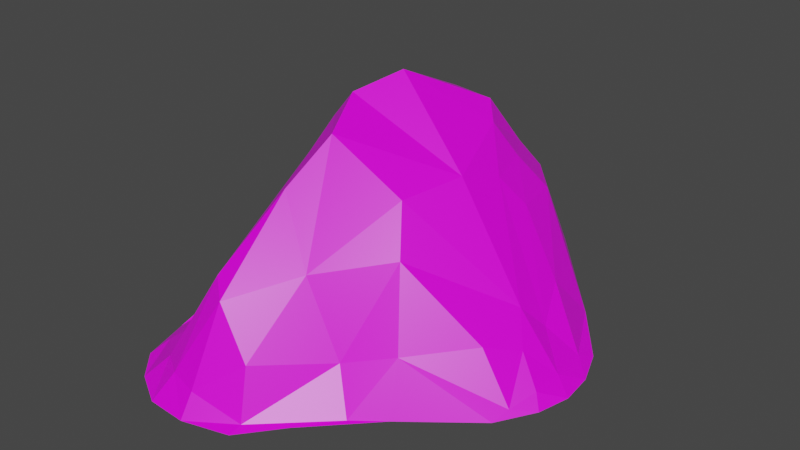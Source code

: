 # Source: Rock3.blend  (saved by Blender 2.91.10; exported with 4.5.12 LTS)
import bpy
from mathutils import Matrix  # noqa: F401  (used for matrix-valued properties, if any)

bpy.ops.wm.read_factory_settings(use_empty=True)
scene = bpy.context.scene
scene.name = 'Scene'

# ---- collections
col_collection = bpy.data.collections.new('Collection'); scene.collection.children.link(col_collection)

# ---- images (referenced by path relative to the original .blend; pixels are not part of the script)
import os
ASSET_DIR = os.environ.get("B2B_ASSET_DIR", "")  # directory of the original .blend (textures are referenced by path, not embedded)
HERE = os.path.dirname(os.path.abspath(__file__))  # packed textures are extracted next to this script under _unpacked/

def load_image(name, relpath, width, height, colorspace="sRGB"):
    """Load a texture the original file referenced (path relative to the .blend, or extracted next to this script)."""
    p = next((c for c in (os.path.join(HERE, relpath), os.path.join(ASSET_DIR, relpath)) if relpath and os.path.exists(c)), "")
    if p:
        img = bpy.data.images.load(p, check_existing=True)
        img.name = name
    else:  # same state as the original file: an image datablock whose file is absent (Cycles renders it pink)
        img = bpy.data.images.new(name, width, height)
        img.source = "FILE"
        img.filepath = "//" + (relpath or name)
    img.colorspace_settings.name = colorspace
    return img
img_imphenziapalette01_png_001 = load_image('ImphenziaPalette01.png.001', 'ImphenziaPalette01.png', 1024, 1024, 'sRGB')

# ---- materials (node trees are filled in below, after node groups)
mat_material = bpy.data.materials.new('Material')
mat_material.alpha_threshold = 0.0
mat_material.use_transparent_shadow = False
mat_material.line_color = (0.0, 0.0, 0.0, 1.0)

# ---- material node trees
mat_material.use_nodes = True; mat_material.node_tree.nodes.clear()
_N = mat_material.node_tree.nodes; _L = mat_material.node_tree.links
n0 = _N.new('ShaderNodeOutputMaterial'); n0.name = 'Material Output'; n0.location = (300, 300)
n1 = _N.new('ShaderNodeBsdfPrincipled'); n1.name = 'Principled BSDF'; n1.location = (10, 300)
n1.distribution = 'GGX'
n1.subsurface_method = 'BURLEY'
n1.inputs[2].default_value = 0.4
n1.inputs[3].default_value = 1.45
n1.inputs[27].default_value = (0.0, 0.0, 0.0, 1.0)
n1.inputs[28].default_value = 1.0
n2 = _N.new('ShaderNodeTexImage'); n2.name = 'Image Texture'; n2.location = (-314, 187)
n2.image = img_imphenziapalette01_png_001
n2.interpolation = 'Closest'
_L.new(n1.outputs[0], n0.inputs[0])
_L.new(n2.outputs[0], n1.inputs[0])
n0.is_active_output = True

# ---- world
world_world = bpy.data.worlds.new('World'); scene.world = world_world
world_world.use_nodes = True; world_world.node_tree.nodes.clear()
_N = world_world.node_tree.nodes; _L = world_world.node_tree.links
n0 = _N.new('ShaderNodeOutputWorld'); n0.name = 'World Output'; n0.location = (300, 300)
n1 = _N.new('ShaderNodeBackground'); n1.name = 'Background'; n1.location = (10, 300)
n1.inputs[0].default_value = (0.05088, 0.05088, 0.05088, 1.0)
_L.new(n1.outputs[0], n0.inputs[0])
n0.is_active_output = True
world_world.color = (0.05088, 0.05088, 0.05088)
world_world.use_sun_shadow = False
world_world.sun_shadow_jitter_overblur = 0.0

# ---- meshes
me_cube = bpy.data.meshes.new('Cube')
me_cube.from_pydata([(0.6117, 0.6077, 0.5639), (-0.3409, 0.609, 0.3404), (-0.3505, 0.3151, 0.01254), (-0.355, -0.3451, -0.0197), (-0.278, -0.76, -0.04039), (-0.001241, 0.6783, 0.02841), (-0.3917, 0.4948, 0.02155), (0.6209, 0.7947, 0.2114), (0.6573, 0.7744, 0.02969), (0.6534, 0.7296, 0.02738), (0.61, 0.6833, 0.02535), (-0.3537, -0.8685, -0.04529), (-0.4132, -0.9884, -0.05083), (-0.4869, -0.9457, -0.04416), (-0.3246, -0.7454, 0.09843), (0.8854, -0.269, 0.2235), (1.054, -0.3006, 0.002533), (1.028, -0.3853, -0.02914), (0.8838, -0.4476, -0.0314), (-0.4853, 0.5696, 0.03738), (-0.5005, 0.6077, 0.02765), (-0.4702, 0.5498, 0.02466), (0.5218, -0.3707, 0.5467), (0.2205, -0.6249, 0.4836), (0.007069, -0.9228, 0.4112), (-0.08687, -0.845, 0.4684), (-0.2105, -0.7745, 0.2757), (0.6641, 0.3495, 0.5867), (0.9573, 0.103, 0.1785), (0.8905, -0.000981, 0.2963), (0.9859, -0.113, 0.1688), (0.1608, -0.8392, -0.04663), (0.4806, -0.6358, -0.03842), (0.7541, -0.4193, -0.02932), (-0.2903, -0.4029, 0.4206), (-0.2747, -0.08955, 0.6781), (-0.3768, 0.3933, 0.405), (0.3801, 0.701, 0.7142), (0.9001, 0.1808, -0.000777), (0.6491, 0.54, 0.01814), (0.5051, 0.4997, 0.7378), (0.3171, 0.5318, 0.9623), (0.07231, 0.5901, 0.9541), (-0.1764, 0.4602, 0.8122), (0.5702, 0.2627, 0.7255), (0.4078, 0.4342, 0.8957), (0.06783, 0.1985, 1.138), (-0.1654, -0.01483, 0.9232), (-0.2361, -0.03216, 0.7903), (0.5236, 0.04766, 0.7919), (-0.05645, -0.008027, 1.059), (0.05032, -0.2637, 0.9653), (-0.1261, -0.2232, 0.8234), (-0.1897, -0.297, 0.6638), (0.4261, -0.2437, 0.7542), (-0.01017, -0.5002, 0.7707), (0.5948, -0.6541, -0.03993), (0.6861, -0.639, -0.03969), (0.639, -0.5246, 0.1976), (0.3903, -0.9201, -0.05183), (0.5448, -0.7463, -0.0413), (0.4299, -0.6569, 0.1485), (0.2255, -1.047, -0.04213), (0.1977, -0.984, -0.05391), (0.221, -1.112, -0.06027), (0.1739, -0.9527, 0.1785), (-0.08166, -0.9907, -0.05273), (-0.02417, -1.12, -0.05935), (-0.005215, -1.176, -0.05838), (-0.01318, -1.099, 0.04429), (-0.2021, -1.094, -0.05712), (-0.2044, -1.167, -0.0565), (-0.1549, -1.069, 0.06443), (-0.3652, -1.077, -0.04686), (-0.2778, -0.9921, 0.05793), (-0.4824, -0.6438, -0.03361), (-0.5492, -0.707, -0.03634), (-0.4625, -0.844, -0.004888), (-0.4516, -0.5201, 0.06367), (-0.5211, -0.03532, -0.003663), (-0.5421, -0.279, -0.01546), (-0.5575, -0.3159, -0.01718), (-0.4121, -0.2379, 0.234), (-0.6004, 0.1994, 0.008237), (-0.5813, 0.0186, 0.005818), (-0.4857, 0.3354, 0.2367), (-0.604, 0.2657, 0.01356), (0.2998, 0.2213, 0.004447), (-0.03083, -0.2739, -0.01797), (0.4631, -0.08739, -0.01152), (0.3287, -0.495, -0.03072), (0.8317, 0.4726, 0.01386), (0.9335, 0.4938, 0.01434), (0.9314, 0.496, 0.05874), (0.8719, 0.3055, 0.2846), (1.038, 0.2424, 0.001486), (1.119, 0.2641, 0.00535), (1.09, 0.1795, 0.04376), (1.097, 0.07239, -0.007139), (1.182, 0.09491, -0.000887), (0.9851, -0.1458, -0.0172), (1.112, -0.09441, -0.01537), (1.195, -0.06572, -0.005236), (1.11, -0.01865, 0.05455), (1.059, -0.248, -0.02259), (1.149, -0.2183, -0.01272), (1.102, -0.1724, 0.04319), (-0.2636, 0.7299, 0.03235), (-0.288, 0.8226, 0.03701), (-0.2871, 0.8077, 0.05075), (-0.1987, 0.7646, 0.2003), (0.04566, 0.7885, 0.03354), (0.01826, 0.8732, 0.03783), (0.0003788, 0.9494, 0.04165), (-0.02722, 0.9344, 0.07997), (0.1427, 0.8751, 0.2636), (0.3132, 0.8086, 0.03308), (0.3242, 0.9084, 0.0379), (0.2689, 0.976, 0.09159), (0.4604, 0.7742, 0.5823)], [], [(37, 41, 45), (40, 45, 44), (47, 50, 46), (49, 29, 44), (51, 54, 49), (52, 55, 51), (54, 22, 29), (51, 23, 54), (55, 23, 51), (119, 37, 40), (37, 42, 41), (1, 42, 37), (25, 24, 55), (27, 44, 28), (0, 40, 27), (57, 59, 56), (57, 60, 59), (58, 61, 60), (60, 62, 64), (60, 61, 62), (59, 63, 56), (64, 67, 63), (65, 24, 69), (61, 23, 65), (24, 25, 72), (26, 14, 74), (66, 4, 31), (56, 32, 33), (75, 80, 79), (78, 34, 82), (81, 84, 83), (82, 85, 84), (84, 85, 86), (86, 19, 20), (85, 36, 19), (12, 76, 75), (13, 77, 76), (46, 45, 41, 42), (79, 6, 2), (79, 2, 3), (39, 87, 5), (87, 89, 88), (38, 89, 87), (88, 4, 3), (90, 32, 31), (92, 95, 91), (93, 96, 92), (93, 97, 96), (93, 94, 97), (96, 97, 99), (104, 17, 18), (105, 16, 17), (8, 92, 9), (7, 93, 8), (7, 0, 93), (0, 27, 94), (28, 29, 103), (29, 30, 103), (38, 100, 33), (108, 112, 107), (108, 113, 112), (109, 113, 108), (109, 114, 113), (109, 110, 114), (113, 117, 112), (114, 118, 113), (115, 118, 114), (118, 8, 117), (119, 7, 118), (21, 107, 6), (19, 1, 109), (37, 119, 115), (107, 5, 6), (40, 37, 45), (47, 46, 42, 43), (49, 45, 46, 50), (43, 48, 47), (44, 45, 49), (51, 50, 47, 52), (50, 51, 49), (52, 47, 48, 53), (26, 25, 52, 53), (49, 54, 29), (54, 23, 22), (52, 25, 55), (35, 48, 43, 36), (0, 119, 40), (1, 43, 42), (1, 36, 43), (53, 48, 35, 34), (14, 26, 53, 34), (15, 30, 29, 22), (55, 24, 23), (69, 68, 62, 65), (28, 44, 29), (27, 40, 44), (57, 58, 60), (60, 64, 59), (59, 64, 63), (62, 61, 65), (63, 67, 66), (64, 68, 67), (64, 62, 68), (71, 70, 67, 68), (67, 70, 66), (72, 71, 68, 69), (12, 11, 66, 70), (69, 24, 72), (73, 12, 70, 71), (74, 73, 71, 72), (57, 56, 18, 17), (18, 56, 33), (58, 57, 17, 16), (22, 61, 58, 15), (16, 15, 58), (74, 72, 25, 26), (61, 22, 23), (65, 23, 24), (77, 13, 73, 74), (74, 14, 77), (31, 32, 56, 63), (12, 73, 13), (4, 66, 11), (63, 66, 31), (78, 77, 14, 34), (76, 77, 78), (81, 80, 75, 76), (82, 81, 76, 78), (6, 79, 83, 21), (82, 34, 35), (80, 83, 79), (80, 81, 83), (81, 82, 84), (82, 35, 85), (83, 84, 86), (3, 4, 75, 79), (83, 20, 21), (83, 86, 20), (86, 85, 19), (4, 11, 75), (11, 12, 75), (12, 13, 76), (85, 35, 36), (19, 36, 1), (98, 95, 96, 99), (2, 5, 87), (39, 38, 87), (2, 88, 3), (2, 87, 88), (88, 90, 4), (88, 89, 90), (90, 89, 33), (89, 38, 33), (90, 31, 4), (90, 33, 32), (6, 5, 2), (93, 0, 94), (91, 95, 38), (92, 96, 95), (95, 98, 38), (100, 38, 98, 101), (97, 94, 28), (101, 98, 99, 102), (103, 102, 99, 97), (105, 104, 101, 102), (97, 28, 103), (100, 101, 104), (106, 105, 102, 103), (16, 106, 30, 15), (103, 30, 106), (100, 104, 18), (104, 105, 17), (105, 106, 16), (91, 10, 9, 92), (10, 91, 39), (10, 116, 117, 9), (8, 93, 92), (94, 27, 28), (33, 100, 18), (91, 38, 39), (109, 1, 110), (107, 112, 111), (114, 110, 115), (111, 112, 116), (112, 117, 116), (113, 118, 117), (115, 119, 118), (107, 21, 20, 108), (117, 8, 9), (118, 7, 8), (109, 108, 20, 19), (37, 115, 110, 1), (116, 39, 5, 111), (119, 0, 7), (39, 116, 10), (107, 111, 5)])
_uv = me_cube.uv_layers.new(name='UVMap')
_uv.uv.foreach_set('vector', [0.5703, 0.918, 0.5703, 0.918, 0.5703, 0.918, 0.5703, 0.918, 0.5703, 0.918, 0.5703, 0.918, 0.5703, 0.918, 0.5703, 0.918, 0.5703, 0.918, 0.5703, 0.918, 0.5703, 0.918, 0.5703, 0.918, 0.5703, 0.918, 0.5703, 0.918, 0.5703, 0.918, 0.5703, 0.918, 0.5703, 0.918, 0.5703, 0.918, 0.5703, 0.918, 0.5703, 0.918, 0.5703, 0.918, 0.5703, 0.918, 0.5703, 0.918, 0.5703, 0.918, 0.5703, 0.918, 0.5703, 0.918, 0.5703, 0.918, 0.5703, 0.918, 0.5703, 0.918, 0.5703, 0.918, 0.5703, 0.918, 0.5703, 0.918, 0.5703, 0.918, 0.5703, 0.918, 0.5703, 0.918, 0.5703, 0.918, 0.5703, 0.918, 0.5703, 0.918, 0.5703, 0.918, 0.5703, 0.918, 0.5703, 0.918, 0.5703, 0.918, 0.5703, 0.918, 0.5703, 0.918, 0.5703, 0.918, 0.5703, 0.918, 0.5703, 0.918, 0.5703, 0.918, 0.5703, 0.918, 0.5703, 0.918, 0.5703, 0.918, 0.5703, 0.918, 0.5703, 0.918, 0.5703, 0.918, 0.5703, 0.918, 0.5703, 0.918, 0.5703, 0.918, 0.5703, 0.918, 0.5703, 0.918, 0.5703, 0.918, 0.5703, 0.918, 0.5703, 0.918, 0.5703, 0.918, 0.5703, 0.918, 0.5703, 0.918, 0.5703, 0.918, 0.5703, 0.918, 0.5703, 0.918, 0.5703, 0.918, 0.5703, 0.918, 0.5703, 0.918, 0.5703, 0.918, 0.5703, 0.918, 0.5703, 0.918, 0.5703, 0.918, 0.5703, 0.918, 0.5703, 0.918, 0.5703, 0.918, 0.5703, 0.918, 0.5703, 0.918, 0.5703, 0.918, 0.5703, 0.918, 0.5703, 0.918, 0.5703, 0.918, 0.5703, 0.918, 0.5703, 0.918, 0.5703, 0.918, 0.5703, 0.918, 0.5703, 0.918, 0.5703, 0.918, 0.5703, 0.918, 0.5703, 0.918, 0.5703, 0.918, 0.5703, 0.918, 0.5703, 0.918, 0.5703, 0.918, 0.5703, 0.918, 0.5703, 0.918, 0.5703, 0.918, 0.5703, 0.918, 0.5703, 0.918, 0.5703, 0.918, 0.5703, 0.918, 0.5703, 0.918, 0.5703, 0.918, 0.5703, 0.918, 0.5703, 0.918, 0.5703, 0.918, 0.5703, 0.918, 0.5703, 0.918, 0.5703, 0.918, 0.5703, 0.918, 0.5703, 0.918, 0.5703, 0.918, 0.5703, 0.918, 0.5703, 0.918, 0.5703, 0.918, 0.5703, 0.918, 0.5703, 0.918, 0.5703, 0.918, 0.5703, 0.918, 0.5703, 0.918, 0.5703, 0.918, 0.5703, 0.918, 0.5703, 0.918, 0.5703, 0.918, 0.5703, 0.918, 0.5703, 0.918, 0.5703, 0.918, 0.5703, 0.918, 0.5703, 0.918, 0.5703, 0.918, 0.5703, 0.918, 0.5703, 0.918, 0.5703, 0.918, 0.5703, 0.918, 0.5703, 0.918, 0.5703, 0.918, 0.5703, 0.918, 0.5703, 0.918, 0.5703, 0.918, 0.5703, 0.918, 0.5703, 0.918, 0.5703, 0.918, 0.5703, 0.918, 0.5703, 0.918, 0.5703, 0.918, 0.5703, 0.918, 0.5703, 0.918, 0.5703, 0.918, 0.5703, 0.918, 0.5703, 0.918, 0.5703, 0.918, 0.5703, 0.918, 0.5703, 0.918, 0.5703, 0.918, 0.5703, 0.918, 0.5703, 0.918, 0.5703, 0.918, 0.5703, 0.918, 0.5703, 0.918, 0.5703, 0.918, 0.5703, 0.918, 0.5703, 0.918, 0.5703, 0.918, 0.5703, 0.918, 0.5703, 0.918, 0.5703, 0.918, 0.5703, 0.918, 0.5703, 0.918, 0.5703, 0.918, 0.5703, 0.918, 0.5703, 0.918, 0.5703, 0.918, 0.5703, 0.918, 0.5703, 0.918, 0.5703, 0.918, 0.5703, 0.918, 0.5703, 0.918, 0.5703, 0.918, 0.5703, 0.918, 0.5703, 0.918, 0.5703, 0.918, 0.5703, 0.918, 0.5703, 0.918, 0.5703, 0.918, 0.5703, 0.918, 0.5703, 0.918, 0.5703, 0.918, 0.5703, 0.918, 0.5703, 0.918, 0.5703, 0.918, 0.5703, 0.918, 0.5703, 0.918, 0.5703, 0.918, 0.5703, 0.918, 0.5703, 0.918, 0.5703, 0.918, 0.5703, 0.918, 0.5703, 0.918, 0.5703, 0.918, 0.5703, 0.918, 0.5703, 0.918, 0.5703, 0.918, 0.5703, 0.918, 0.5703, 0.918, 0.5703, 0.918, 0.5703, 0.918, 0.5703, 0.918, 0.5703, 0.918, 0.5703, 0.918, 0.5703, 0.918, 0.5703, 0.918, 0.5703, 0.918, 0.5703, 0.918, 0.5703, 0.918, 0.5703, 0.918, 0.5703, 0.918, 0.5703, 0.918, 0.5703, 0.918, 0.5703, 0.918, 0.5703, 0.918, 0.5703, 0.918, 0.5703, 0.918, 0.5703, 0.918, 0.5703, 0.918, 0.5703, 0.918, 0.5703, 0.918, 0.5703, 0.918, 0.5703, 0.918, 0.5703, 0.918, 0.5703, 0.918, 0.5703, 0.918, 0.5703, 0.918, 0.5703, 0.918, 0.5703, 0.918, 0.5703, 0.918, 0.5703, 0.918, 0.5703, 0.918, 0.5703, 0.918, 0.5703, 0.918, 0.5703, 0.918, 0.5703, 0.918, 0.5703, 0.918, 0.5703, 0.918, 0.5703, 0.918, 0.5703, 0.918, 0.5703, 0.918, 0.5703, 0.918, 0.5703, 0.918, 0.5703, 0.918, 0.5703, 0.918, 0.5703, 0.918, 0.5703, 0.918, 0.5703, 0.918, 0.5703, 0.918, 0.5703, 0.918, 0.5703, 0.918, 0.5703, 0.918, 0.5703, 0.918, 0.5703, 0.918, 0.5703, 0.918, 0.5703, 0.918, 0.5703, 0.918, 0.5703, 0.918, 0.5703, 0.918, 0.5703, 0.918, 0.5703, 0.918, 0.5703, 0.918, 0.5703, 0.918, 0.5703, 0.918, 0.5703, 0.918, 0.5703, 0.918, 0.5703, 0.918, 0.5703, 0.918, 0.5703, 0.918, 0.5703, 0.918, 0.5703, 0.918, 0.5703, 0.918, 0.5703, 0.918, 0.5703, 0.918, 0.5703, 0.918, 0.5703, 0.918, 0.5703, 0.918, 0.5703, 0.918, 0.5703, 0.918, 0.5703, 0.918, 0.5703, 0.918, 0.5703, 0.918, 0.5703, 0.918, 0.5703, 0.918, 0.5703, 0.918, 0.5703, 0.918, 0.5703, 0.918, 0.5703, 0.918, 0.5703, 0.918, 0.5703, 0.918, 0.5703, 0.918, 0.5703, 0.918, 0.5703, 0.918, 0.5703, 0.918, 0.5703, 0.918, 0.5703, 0.918, 0.5703, 0.918, 0.5703, 0.918, 0.5703, 0.918, 0.5703, 0.918, 0.5703, 0.918, 0.5703, 0.918, 0.5703, 0.918, 0.5703, 0.918, 0.5703, 0.918, 0.5703, 0.918, 0.5703, 0.918, 0.5703, 0.918, 0.5703, 0.918, 0.5703, 0.918, 0.5703, 0.918, 0.5703, 0.918, 0.5703, 0.918, 0.5703, 0.918, 0.5703, 0.918, 0.5703, 0.918, 0.5703, 0.918, 0.5703, 0.918, 0.5703, 0.918, 0.5703, 0.918, 0.5703, 0.918, 0.5703, 0.918, 0.5703, 0.918, 0.5703, 0.918, 0.5703, 0.918, 0.5703, 0.918, 0.5703, 0.918, 0.5703, 0.918, 0.5703, 0.918, 0.5703, 0.918, 0.5703, 0.918, 0.5703, 0.918, 0.5703, 0.918, 0.5703, 0.918, 0.5703, 0.918, 0.5703, 0.918, 0.5703, 0.918, 0.5703, 0.918, 0.5703, 0.918, 0.5703, 0.918, 0.5703, 0.918, 0.5703, 0.918, 0.5703, 0.918, 0.5703, 0.918, 0.5703, 0.918, 0.5703, 0.918, 0.5703, 0.918, 0.5703, 0.918, 0.5703, 0.918, 0.5703, 0.918, 0.5703, 0.918, 0.5703, 0.918, 0.5703, 0.918, 0.5703, 0.918, 0.5703, 0.918, 0.5703, 0.918, 0.5703, 0.918, 0.5703, 0.918, 0.5703, 0.918, 0.5703, 0.918, 0.5703, 0.918, 0.5703, 0.918, 0.5703, 0.918, 0.5703, 0.918, 0.5703, 0.918, 0.5703, 0.918, 0.5703, 0.918, 0.5703, 0.918, 0.5703, 0.918, 0.5703, 0.918, 0.5703, 0.918, 0.5703, 0.918, 0.5703, 0.918, 0.5703, 0.918, 0.5703, 0.918, 0.5703, 0.918, 0.5703, 0.918, 0.5703, 0.918, 0.5703, 0.918, 0.5703, 0.918, 0.5703, 0.918, 0.5703, 0.918, 0.5703, 0.918, 0.5703, 0.918, 0.5703, 0.918, 0.5703, 0.918, 0.5703, 0.918, 0.5703, 0.918, 0.5703, 0.918, 0.5703, 0.918, 0.5703, 0.918, 0.5703, 0.918, 0.5703, 0.918, 0.5703, 0.918, 0.5703, 0.918, 0.5703, 0.918, 0.5703, 0.918, 0.5703, 0.918, 0.5703, 0.918, 0.5703, 0.918, 0.5703, 0.918, 0.5703, 0.918, 0.5703, 0.918, 0.5703, 0.918, 0.5703, 0.918, 0.5703, 0.918, 0.5703, 0.918, 0.5703, 0.918, 0.5703, 0.918, 0.5703, 0.918, 0.5703, 0.918, 0.5703, 0.918, 0.5703, 0.918, 0.5703, 0.918, 0.5703, 0.918, 0.5703, 0.918, 0.5703, 0.918, 0.5703, 0.918, 0.5703, 0.918, 0.5703, 0.918, 0.5703, 0.918, 0.5703, 0.918, 0.5703, 0.918, 0.5703, 0.918, 0.5703, 0.918, 0.5703, 0.918, 0.5703, 0.918, 0.5703, 0.918, 0.5703, 0.918, 0.5703, 0.918, 0.5703, 0.918, 0.5703, 0.918, 0.5703, 0.918, 0.5703, 0.918, 0.5703, 0.918, 0.5703, 0.918, 0.5703, 0.918, 0.5703, 0.918, 0.5703, 0.918, 0.5703, 0.918, 0.5703, 0.918, 0.5703, 0.918, 0.5703, 0.918, 0.5703, 0.918, 0.5703, 0.918, 0.5703, 0.918, 0.5703, 0.918, 0.5703, 0.918, 0.5703, 0.918, 0.5703, 0.918, 0.5703, 0.918, 0.5703, 0.918, 0.5703, 0.918, 0.5703, 0.918, 0.5703, 0.918, 0.5703, 0.918, 0.5703, 0.918, 0.5703, 0.918, 0.5703, 0.918, 0.5703, 0.918, 0.5703, 0.918, 0.5703, 0.918, 0.5703, 0.918, 0.5703, 0.918, 0.5703, 0.918, 0.5703, 0.918, 0.5703, 0.918, 0.5703, 0.918, 0.5703, 0.918, 0.5703, 0.918, 0.5703, 0.918, 0.5703, 0.918, 0.5703, 0.918, 0.5703, 0.918, 0.5703, 0.918, 0.5703, 0.918, 0.5703, 0.918, 0.5703, 0.918, 0.5703, 0.918, 0.5703, 0.918, 0.5703, 0.918, 0.5703, 0.918, 0.5703, 0.918, 0.5703, 0.918, 0.5703, 0.918, 0.5703, 0.918, 0.5703, 0.918, 0.5703, 0.918, 0.5703, 0.918, 0.5703, 0.918, 0.5703, 0.918, 0.5703, 0.918, 0.5703, 0.918, 0.5703, 0.918, 0.5703, 0.918, 0.5703, 0.918, 0.5703, 0.918, 0.5703, 0.918, 0.5703, 0.918, 0.5703, 0.918, 0.5703, 0.918, 0.5703, 0.918, 0.5703, 0.918, 0.5703, 0.918, 0.5703, 0.918, 0.5703, 0.918, 0.5703, 0.918, 0.5703, 0.918, 0.5703, 0.918, 0.5703, 0.918, 0.5703, 0.918, 0.5703, 0.918, 0.5703, 0.918, 0.5703, 0.918, 0.5703, 0.918, 0.5703, 0.918, 0.5703, 0.918, 0.5703, 0.918, 0.5703, 0.918, 0.5703, 0.918, 0.5703, 0.918, 0.5703, 0.918, 0.5703, 0.918, 0.5703, 0.918, 0.5703, 0.918, 0.5703, 0.918, 0.5703, 0.918, 0.5703, 0.918, 0.5703, 0.918, 0.5703, 0.918, 0.5703, 0.918, 0.5703, 0.918, 0.5703, 0.918, 0.5703, 0.918, 0.5703, 0.918, 0.5703, 0.918, 0.5703, 0.918, 0.5703, 0.918, 0.5703, 0.918, 0.5703, 0.918, 0.5703, 0.918, 0.5703, 0.918, 0.5703, 0.918, 0.5703, 0.918, 0.5703, 0.918, 0.5703, 0.918, 0.5703, 0.918, 0.5703, 0.918, 0.5703, 0.918, 0.5703, 0.918, 0.5703, 0.918, 0.5703, 0.918, 0.5703, 0.918, 0.5703, 0.918, 0.5703, 0.918, 0.5703, 0.918, 0.5703, 0.918, 0.5703, 0.918, 0.5703, 0.918, 0.5703, 0.918, 0.5703, 0.918, 0.5703, 0.918, 0.5703, 0.918, 0.5703, 0.918, 0.5703, 0.918, 0.5703, 0.918, 0.5703, 0.918, 0.5703, 0.918, 0.5703, 0.918, 0.5703, 0.918, 0.5703, 0.918, 0.5703, 0.918, 0.5703, 0.918, 0.5703, 0.918, 0.5703, 0.918, 0.5703, 0.918, 0.5703, 0.918, 0.5703, 0.918, 0.5703, 0.918, 0.5703, 0.918, 0.5703, 0.918, 0.5703, 0.918, 0.5703, 0.918, 0.5703, 0.918, 0.5703, 0.918, 0.5703, 0.918, 0.5703, 0.918, 0.5703, 0.918, 0.5703, 0.918, 0.5703, 0.918, 0.5703, 0.918, 0.5703, 0.918, 0.5703, 0.918, 0.5703, 0.918, 0.5703, 0.918, 0.5703, 0.918, 0.5703, 0.918, 0.5703, 0.918, 0.5703, 0.918, 0.5703, 0.918, 0.5703, 0.918, 0.5703, 0.918, 0.5703, 0.918, 0.5703, 0.918, 0.5703, 0.918, 0.5703, 0.918, 0.5703, 0.918, 0.5703, 0.918, 0.5703, 0.918, 0.5703, 0.918, 0.5703, 0.918, 0.5703, 0.918, 0.5703, 0.918, 0.5703, 0.918, 0.5703, 0.918, 0.5703, 0.918, 0.5703, 0.918, 0.5703, 0.918, 0.5703, 0.918, 0.5703, 0.918, 0.5703, 0.918])
me_cube.materials.append(mat_material)
me_cube.use_remesh_preserve_volume = False
me_cube.use_remesh_preserve_attributes = False
me_cube.use_mirror_vertex_groups = False
me_cube.update()

# ---- objects
ob_cube = bpy.data.objects.new('Cube', me_cube)

# ---- transforms, parenting, visibility, modifiers, constraints
ob_cube.location = (0.0, 0.0, 0.0)
ob_cube.lock_rotations_4d = False
ob_cube.empty_display_type = 'ARROWS'
ob_cube.lineart.crease_threshold = 0.0

# ---- collection membership
col_collection.objects.link(ob_cube)

# ---- scene / render settings (as saved in the file)
scene.frame_start = 1; scene.frame_end = 250; scene.frame_set(181)
scene.render.engine = 'BLENDER_EEVEE_NEXT'
scene.cycles.use_denoising = False
scene.cycles.samples = 128
scene.cycles.sampling_pattern = 'TABULATED_SOBOL'
scene.cycles.use_adaptive_sampling = False
scene.cycles.use_light_tree = False
scene.view_settings.view_transform = 'Filmic'
bpy.context.view_layer.update()

# ---- added for rendering (the .blend has no active camera and no usable light): camera, sun
cam_auto = bpy.data.cameras.new('AutoCamera')
cam_auto.lens = 50.0
cam_auto.sensor_width = 36.0
cam_auto.clip_end = 1000.0
ob_auto_camera = bpy.data.objects.new('AutoCamera', cam_auto)
scene.collection.objects.link(ob_auto_camera)
ob_auto_camera.location = (3.11764, -3.48646, 2.79674)
ob_auto_camera.rotation_euler = (1.09748, -7.21219e-08, 0.694738)
scene.camera = ob_auto_camera
light_auto_sun = bpy.data.lights.new('AutoSun', 'SUN')
light_auto_sun.energy = 3.0
light_auto_sun.angle = 0.0523599
ob_auto_sun = bpy.data.objects.new('AutoSun', light_auto_sun)
scene.collection.objects.link(ob_auto_sun)
ob_auto_sun.rotation_euler = (0.872665, 0.174533, 0.523599)
bpy.context.view_layer.update()
